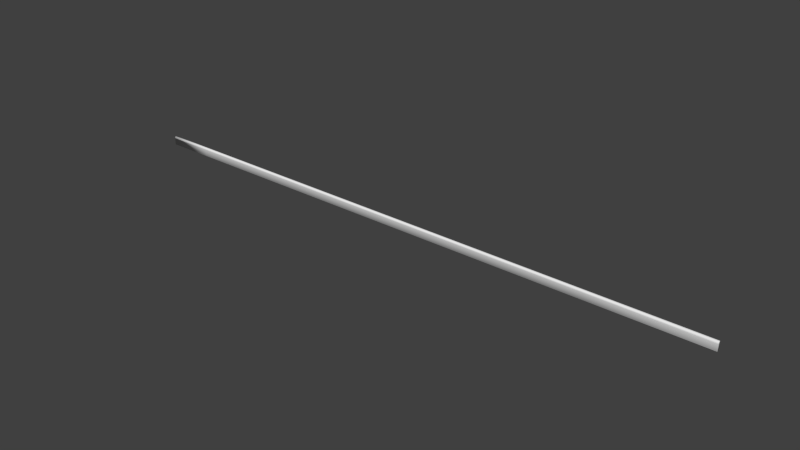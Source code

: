 # Source: Brick_Wall_Long_1.blend  (saved by Blender 2.72.0; exported with 4.5.12 LTS)
import bpy
from mathutils import Matrix  # noqa: F401  (used for matrix-valued properties, if any)

bpy.ops.wm.read_factory_settings(use_empty=True)
scene = bpy.context.scene
scene.name = 'Scene'

# ---- collections
col_collection_1 = bpy.data.collections.new('Collection 1'); scene.collection.children.link(col_collection_1)

# ---- materials (node trees are filled in below, after node groups)
mat_material_001 = bpy.data.materials.new('Material.001')
mat_material_001.alpha_threshold = 0.0
mat_material_001.use_transparent_shadow = False
mat_material_001.roughness = 0.5

# ---- material node trees

# ---- world
world_world = bpy.data.worlds.new('World'); scene.world = world_world
world_world.color = (0.05088, 0.05088, 0.05088)
world_world.use_sun_shadow = False
world_world.sun_shadow_jitter_overblur = 0.0
world_world.cycles.sampling_method = 'MANUAL'
world_world.cycles.sample_map_resolution = 256

# ---- meshes
me_cube_001 = bpy.data.meshes.new('Cube.001')
me_cube_001.from_pydata([(-28.15, -0.4587, 0.4233), (-28.15, 0.4594, 0.4233), (-28.15, -0.2383, 0.8682), (-28.15, 0.236, 0.8682), (-28.15, 0.4018, 0.3542), (-28.15, -0.4011, 0.3542), (-28.15, 0.4018, -1.646), (-28.15, -0.4011, -1.646), (-14.08, -0.4587, 0.4233), (-14.08, 0.4594, 0.4233), (-14.08, 0.4018, -1.646), (-14.08, -0.4011, -1.646), (-14.08, 0.4018, 0.3542), (-14.08, -0.4011, 0.3542), (-14.08, -0.2383, 0.8682), (-14.08, 0.236, 0.8682), (-0.0003185, -0.4587, 0.4233), (-0.0003166, 0.4594, 0.4233), (-0.0001583, 0.4018, -1.646), (-0.0001583, -0.4011, -1.646), (-0.0001583, 0.4018, 0.3542), (-0.0001583, -0.4011, 0.3542), (-0.0003014, -0.2383, 0.8682), (0.0001678, 0.236, 0.8682), (14.08, -0.4587, 0.4233), (14.08, 0.4594, 0.4233), (14.08, 0.4018, -1.646), (14.08, -0.4011, -1.646), (14.08, 0.4018, 0.3542), (14.08, -0.4011, 0.3542), (14.08, -0.2383, 0.8682), (14.08, 0.236, 0.8682), (22.79, -0.4587, 0.4233), (22.79, 0.4594, 0.4233), (22.79, 0.4018, -1.646), (22.79, -0.4011, -1.646), (22.79, 0.4018, 0.3542), (22.79, -0.4011, 0.3542), (22.79, -0.2383, 0.8682), (22.79, 0.236, 0.8682), (36.87, -0.4587, 0.4233), (36.87, 0.4594, 0.4233), (36.87, 0.4018, -1.646), (36.87, -0.4011, -1.646), (36.87, 0.4018, 0.3542), (36.87, -0.4011, 0.3542), (36.87, -0.2383, 0.8682), (36.87, 0.236, 0.8682), (50.95, -0.4587, 0.4233), (50.95, 0.4594, 0.4233), (50.95, 0.4018, -1.646), (50.95, -0.4011, -1.646), (50.95, 0.4018, 0.3542), (50.95, -0.4011, 0.3542), (50.95, -0.2383, 0.8682), (50.95, 0.236, 0.8682), (65.02, -0.4587, 0.4233), (65.02, 0.4594, 0.4233), (65.02, 0.4018, -1.646), (65.02, -0.4011, -1.646), (65.02, 0.4018, 0.3542), (65.02, -0.4011, 0.3542), (65.02, -0.2383, 0.8682), (65.02, 0.236, 0.8682), (73.74, -0.4587, 0.4233), (73.74, 0.4594, 0.4233), (73.74, 0.4018, -1.646), (73.74, -0.4011, -1.646), (73.74, 0.4018, 0.3542), (73.74, -0.4011, 0.3542), (73.74, -0.2383, 0.8682), (73.74, 0.236, 0.8682), (87.81, -0.4587, 0.4233), (87.81, 0.4594, 0.4233), (87.81, 0.4018, -1.646), (87.81, -0.4011, -1.646), (87.81, 0.4018, 0.3542), (87.81, -0.4011, 0.3542), (87.81, -0.2383, 0.8682), (87.81, 0.236, 0.8682), (101.9, -0.4587, 0.4233), (101.9, 0.4594, 0.4233), (101.9, 0.4018, -1.646), (101.9, -0.4011, -1.646), (101.9, 0.4018, 0.3542), (101.9, -0.4011, 0.3542), (101.9, -0.2383, 0.8682), (101.9, 0.236, 0.8682), (116.0, -0.4587, 0.4233), (116.0, 0.4594, 0.4233), (116.0, 0.4018, -1.646), (116.0, -0.4011, -1.646), (116.0, 0.4018, 0.3542), (116.0, -0.4011, 0.3542), (116.0, -0.2383, 0.8682), (116.0, 0.236, 0.8682), (149.6, -0.4587, 0.4233), (149.6, 0.4594, 0.4233), (149.6, 0.4018, -1.646), (149.6, -0.4011, -1.646), (149.6, 0.4018, 0.3542), (149.6, -0.4011, 0.3542), (149.6, -0.2383, 0.8682), (149.6, 0.236, 0.8682)], [], [(13, 8, 0, 5), (6, 4, 12, 10), (8, 14, 2, 0), (5, 7, 11, 13), (7, 5, 4, 6), (3, 2, 14, 15), (4, 5, 0, 1), (1, 3, 15, 9), (4, 1, 9, 12), (11, 10, 12, 13), (11, 7, 6, 10), (9, 15, 14, 8), (12, 9, 8, 13), (1, 0, 2, 3), (21, 16, 8, 13), (10, 12, 20, 18), (16, 22, 14, 8), (13, 11, 19, 21), (15, 14, 22, 23), (9, 15, 23, 17), (12, 9, 17, 20), (19, 18, 20, 21), (19, 11, 10, 18), (17, 23, 22, 16), (20, 17, 16, 21), (29, 24, 16, 21), (18, 20, 28, 26), (24, 30, 22, 16), (21, 19, 27, 29), (23, 22, 30, 31), (17, 23, 31, 25), (20, 17, 25, 28), (27, 26, 28, 29), (27, 19, 18, 26), (25, 31, 30, 24), (28, 25, 24, 29), (37, 32, 24, 29), (26, 28, 36, 34), (32, 38, 30, 24), (29, 27, 35, 37), (31, 30, 38, 39), (25, 31, 39, 33), (28, 25, 33, 36), (35, 34, 36, 37), (35, 27, 26, 34), (33, 39, 38, 32), (36, 33, 32, 37), (45, 40, 32, 37), (34, 36, 44, 42), (40, 46, 38, 32), (37, 35, 43, 45), (39, 38, 46, 47), (33, 39, 47, 41), (36, 33, 41, 44), (43, 42, 44, 45), (43, 35, 34, 42), (41, 47, 46, 40), (44, 41, 40, 45), (53, 48, 40, 45), (42, 44, 52, 50), (48, 54, 46, 40), (45, 43, 51, 53), (47, 46, 54, 55), (41, 47, 55, 49), (44, 41, 49, 52), (51, 50, 52, 53), (51, 43, 42, 50), (49, 55, 54, 48), (52, 49, 48, 53), (61, 56, 48, 53), (50, 52, 60, 58), (56, 62, 54, 48), (53, 51, 59, 61), (55, 54, 62, 63), (49, 55, 63, 57), (52, 49, 57, 60), (59, 58, 60, 61), (59, 51, 50, 58), (57, 63, 62, 56), (60, 57, 56, 61), (69, 64, 56, 61), (58, 60, 68, 66), (64, 70, 62, 56), (61, 59, 67, 69), (63, 62, 70, 71), (57, 63, 71, 65), (60, 57, 65, 68), (67, 66, 68, 69), (67, 59, 58, 66), (65, 71, 70, 64), (68, 65, 64, 69), (77, 72, 64, 69), (66, 68, 76, 74), (72, 78, 70, 64), (69, 67, 75, 77), (71, 70, 78, 79), (65, 71, 79, 73), (68, 65, 73, 76), (75, 74, 76, 77), (75, 67, 66, 74), (73, 79, 78, 72), (76, 73, 72, 77), (85, 80, 72, 77), (74, 76, 84, 82), (80, 86, 78, 72), (77, 75, 83, 85), (79, 78, 86, 87), (73, 79, 87, 81), (76, 73, 81, 84), (83, 82, 84, 85), (83, 75, 74, 82), (81, 87, 86, 80), (84, 81, 80, 85), (93, 88, 80, 85), (82, 84, 92, 90), (88, 94, 86, 80), (85, 83, 91, 93), (87, 86, 94, 95), (81, 87, 95, 89), (84, 81, 89, 92), (91, 90, 92, 93), (91, 83, 82, 90), (89, 95, 94, 88), (92, 89, 88, 93), (101, 96, 88, 93), (90, 92, 100, 98), (96, 102, 94, 88), (93, 91, 99, 101), (95, 94, 102, 103), (89, 95, 103, 97), (92, 89, 97, 100), (99, 98, 100, 101), (99, 91, 90, 98), (97, 103, 102, 96), (100, 97, 96, 101)])
me_cube_001.polygons.foreach_set('use_smooth', [True] * 135)
_uv = me_cube_001.uv_layers.new(name='UVMap')
_uv.uv.foreach_set('vector', [0.9946, 0.203, 0.9944, 0.2202, 0.00539, 0.2202, 0.005572, 0.203, 0.005517, 0.4812, 0.005517, 0.3407, 0.9945, 0.3407, 0.9945, 0.4812, 0.9944, 0.2202, 0.9944, 0.2551, 0.005526, 0.2551, 0.00539, 0.2202, 0.005572, 0.203, 0.005572, 0.06246, 0.9946, 0.06246, 0.9946, 0.203, 0.2205, 0.7776, 0.7245, 0.7776, 0.7245, 0.9799, 0.2205, 0.9799, 0.005526, 0.2885, 0.005526, 0.2551, 0.9944, 0.2551, 0.9944, 0.2885, 0.7245, 0.9799, 0.7245, 0.7776, 0.7419, 0.7631, 0.7419, 0.9945, 0.00539, 0.3234, 0.005526, 0.2885, 0.9944, 0.2885, 0.9944, 0.3234, 0.005517, 0.3407, 0.00539, 0.3234, 0.9944, 0.3234, 0.9945, 0.3407, 0.2205, 0.7257, 0.2205, 0.5234, 0.7245, 0.5234, 0.7245, 0.7257, 0.9946, 0.06246, 0.005572, 0.06246, 0.005572, 0.006046, 0.9946, 0.006048, 0.7419, 0.5089, 0.854, 0.5652, 0.854, 0.6847, 0.7419, 0.7402, 0.7245, 0.5234, 0.7419, 0.5089, 0.7419, 0.7402, 0.7245, 0.7257, 0.7419, 0.9945, 0.7419, 0.7631, 0.854, 0.8186, 0.854, 0.9382, 0.9946, 0.203, 0.9944, 0.2202, 0.00539, 0.2202, 0.005572, 0.203, 0.005517, 0.4812, 0.005517, 0.3407, 0.9945, 0.3407, 0.9945, 0.4812, 0.9944, 0.2202, 0.9944, 0.2551, 0.005526, 0.2551, 0.00539, 0.2202, 0.005572, 0.203, 0.005572, 0.06246, 0.9946, 0.06246, 0.9946, 0.203, 0.005526, 0.2885, 0.005526, 0.2551, 0.9944, 0.2551, 0.9944, 0.2885, 0.00539, 0.3234, 0.005526, 0.2885, 0.9944, 0.2885, 0.9944, 0.3234, 0.005517, 0.3407, 0.00539, 0.3234, 0.9944, 0.3234, 0.9945, 0.3407, 0.2205, 0.7257, 0.2205, 0.5234, 0.7245, 0.5234, 0.7245, 0.7257, 0.9946, 0.06246, 0.005572, 0.06246, 0.005572, 0.006046, 0.9946, 0.006048, 0.7419, 0.5089, 0.854, 0.5652, 0.854, 0.6847, 0.7419, 0.7402, 0.7245, 0.5234, 0.7419, 0.5089, 0.7419, 0.7402, 0.7245, 0.7257, 0.9946, 0.203, 0.9944, 0.2202, 0.00539, 0.2202, 0.005572, 0.203, 0.005517, 0.4812, 0.005517, 0.3407, 0.9945, 0.3407, 0.9945, 0.4812, 0.9944, 0.2202, 0.9944, 0.2551, 0.005526, 0.2551, 0.00539, 0.2202, 0.005572, 0.203, 0.005572, 0.06246, 0.9946, 0.06246, 0.9946, 0.203, 0.005526, 0.2885, 0.005526, 0.2551, 0.9944, 0.2551, 0.9944, 0.2885, 0.00539, 0.3234, 0.005526, 0.2885, 0.9944, 0.2885, 0.9944, 0.3234, 0.005517, 0.3407, 0.00539, 0.3234, 0.9944, 0.3234, 0.9945, 0.3407, 0.2205, 0.7257, 0.2205, 0.5234, 0.7245, 0.5234, 0.7245, 0.7257, 0.9946, 0.06246, 0.005572, 0.06246, 0.005572, 0.006046, 0.9946, 0.006048, 0.7419, 0.5089, 0.854, 0.5652, 0.854, 0.6847, 0.7419, 0.7402, 0.7245, 0.5234, 0.7419, 0.5089, 0.7419, 0.7402, 0.7245, 0.7257, 0.9946, 0.203, 0.9944, 0.2202, 0.00539, 0.2202, 0.005572, 0.203, 0.005517, 0.4812, 0.005517, 0.3407, 0.9945, 0.3407, 0.9945, 0.4812, 0.9944, 0.2202, 0.9944, 0.2551, 0.005526, 0.2551, 0.00539, 0.2202, 0.005572, 0.203, 0.005572, 0.06246, 0.9946, 0.06246, 0.9946, 0.203, 0.005526, 0.2885, 0.005526, 0.2551, 0.9944, 0.2551, 0.9944, 0.2885, 0.00539, 0.3234, 0.005526, 0.2885, 0.9944, 0.2885, 0.9944, 0.3234, 0.005517, 0.3407, 0.00539, 0.3234, 0.9944, 0.3234, 0.9945, 0.3407, 0.2205, 0.7257, 0.2205, 0.5234, 0.7245, 0.5234, 0.7245, 0.7257, 0.9946, 0.06246, 0.005572, 0.06246, 0.005572, 0.006046, 0.9946, 0.006048, 0.7419, 0.5089, 0.854, 0.5652, 0.854, 0.6847, 0.7419, 0.7402, 0.7245, 0.5234, 0.7419, 0.5089, 0.7419, 0.7402, 0.7245, 0.7257, 0.9946, 0.203, 0.9944, 0.2202, 0.00539, 0.2202, 0.005572, 0.203, 0.005517, 0.4812, 0.005517, 0.3407, 0.9945, 0.3407, 0.9945, 0.4812, 0.9944, 0.2202, 0.9944, 0.2551, 0.005526, 0.2551, 0.00539, 0.2202, 0.005572, 0.203, 0.005572, 0.06246, 0.9946, 0.06246, 0.9946, 0.203, 0.005526, 0.2885, 0.005526, 0.2551, 0.9944, 0.2551, 0.9944, 0.2885, 0.00539, 0.3234, 0.005526, 0.2885, 0.9944, 0.2885, 0.9944, 0.3234, 0.005517, 0.3407, 0.00539, 0.3234, 0.9944, 0.3234, 0.9945, 0.3407, 0.2205, 0.7257, 0.2205, 0.5234, 0.7245, 0.5234, 0.7245, 0.7257, 0.9946, 0.06246, 0.005572, 0.06246, 0.005572, 0.006046, 0.9946, 0.006048, 0.7419, 0.5089, 0.854, 0.5652, 0.854, 0.6847, 0.7419, 0.7402, 0.7245, 0.5234, 0.7419, 0.5089, 0.7419, 0.7402, 0.7245, 0.7257, 0.9946, 0.203, 0.9944, 0.2202, 0.00539, 0.2202, 0.005572, 0.203, 0.005517, 0.4812, 0.005517, 0.3407, 0.9945, 0.3407, 0.9945, 0.4812, 0.9944, 0.2202, 0.9944, 0.2551, 0.005526, 0.2551, 0.00539, 0.2202, 0.005572, 0.203, 0.005572, 0.06246, 0.9946, 0.06246, 0.9946, 0.203, 0.005526, 0.2885, 0.005526, 0.2551, 0.9944, 0.2551, 0.9944, 0.2885, 0.00539, 0.3234, 0.005526, 0.2885, 0.9944, 0.2885, 0.9944, 0.3234, 0.005517, 0.3407, 0.00539, 0.3234, 0.9944, 0.3234, 0.9945, 0.3407, 0.2205, 0.7257, 0.2205, 0.5234, 0.7245, 0.5234, 0.7245, 0.7257, 0.9946, 0.06246, 0.005572, 0.06246, 0.005572, 0.006046, 0.9946, 0.006048, 0.7419, 0.5089, 0.854, 0.5652, 0.854, 0.6847, 0.7419, 0.7402, 0.7245, 0.5234, 0.7419, 0.5089, 0.7419, 0.7402, 0.7245, 0.7257, 0.9946, 0.203, 0.9944, 0.2202, 0.00539, 0.2202, 0.005572, 0.203, 0.005517, 0.4812, 0.005517, 0.3407, 0.9945, 0.3407, 0.9945, 0.4812, 0.9944, 0.2202, 0.9944, 0.2551, 0.005526, 0.2551, 0.00539, 0.2202, 0.005572, 0.203, 0.005572, 0.06246, 0.9946, 0.06246, 0.9946, 0.203, 0.005526, 0.2885, 0.005526, 0.2551, 0.9944, 0.2551, 0.9944, 0.2885, 0.00539, 0.3234, 0.005526, 0.2885, 0.9944, 0.2885, 0.9944, 0.3234, 0.005517, 0.3407, 0.00539, 0.3234, 0.9944, 0.3234, 0.9945, 0.3407, 0.2205, 0.7257, 0.2205, 0.5234, 0.7245, 0.5234, 0.7245, 0.7257, 0.9946, 0.06246, 0.005572, 0.06246, 0.005572, 0.006046, 0.9946, 0.006048, 0.7419, 0.5089, 0.854, 0.5652, 0.854, 0.6847, 0.7419, 0.7402, 0.7245, 0.5234, 0.7419, 0.5089, 0.7419, 0.7402, 0.7245, 0.7257, 0.9946, 0.203, 0.9944, 0.2202, 0.00539, 0.2202, 0.005572, 0.203, 0.005517, 0.4812, 0.005517, 0.3407, 0.9945, 0.3407, 0.9945, 0.4812, 0.9944, 0.2202, 0.9944, 0.2551, 0.005526, 0.2551, 0.00539, 0.2202, 0.005572, 0.203, 0.005572, 0.06246, 0.9946, 0.06246, 0.9946, 0.203, 0.005526, 0.2885, 0.005526, 0.2551, 0.9944, 0.2551, 0.9944, 0.2885, 0.00539, 0.3234, 0.005526, 0.2885, 0.9944, 0.2885, 0.9944, 0.3234, 0.005517, 0.3407, 0.00539, 0.3234, 0.9944, 0.3234, 0.9945, 0.3407, 0.2205, 0.7257, 0.2205, 0.5234, 0.7245, 0.5234, 0.7245, 0.7257, 0.9946, 0.06246, 0.005572, 0.06246, 0.005572, 0.006046, 0.9946, 0.006048, 0.7419, 0.5089, 0.854, 0.5652, 0.854, 0.6847, 0.7419, 0.7402, 0.7245, 0.5234, 0.7419, 0.5089, 0.7419, 0.7402, 0.7245, 0.7257, 0.9946, 0.203, 0.9944, 0.2202, 0.00539, 0.2202, 0.005572, 0.203, 0.005517, 0.4812, 0.005517, 0.3407, 0.9945, 0.3407, 0.9945, 0.4812, 0.9944, 0.2202, 0.9944, 0.2551, 0.005526, 0.2551, 0.00539, 0.2202, 0.005572, 0.203, 0.005572, 0.06246, 0.9946, 0.06246, 0.9946, 0.203, 0.005526, 0.2885, 0.005526, 0.2551, 0.9944, 0.2551, 0.9944, 0.2885, 0.00539, 0.3234, 0.005526, 0.2885, 0.9944, 0.2885, 0.9944, 0.3234, 0.005517, 0.3407, 0.00539, 0.3234, 0.9944, 0.3234, 0.9945, 0.3407, 0.2205, 0.7257, 0.2205, 0.5234, 0.7245, 0.5234, 0.7245, 0.7257, 0.9946, 0.06246, 0.005572, 0.06246, 0.005572, 0.006046, 0.9946, 0.006048, 0.7419, 0.5089, 0.854, 0.5652, 0.854, 0.6847, 0.7419, 0.7402, 0.7245, 0.5234, 0.7419, 0.5089, 0.7419, 0.7402, 0.7245, 0.7257, 0.9946, 0.203, 0.9944, 0.2202, 0.00539, 0.2202, 0.005572, 0.203, 0.005517, 0.4812, 0.005517, 0.3407, 0.9945, 0.3407, 0.9945, 0.4812, 0.9944, 0.2202, 0.9944, 0.2551, 0.005526, 0.2551, 0.00539, 0.2202, 0.005572, 0.203, 0.005572, 0.06246, 0.9946, 0.06246, 0.9946, 0.203, 0.005526, 0.2885, 0.005526, 0.2551, 0.9944, 0.2551, 0.9944, 0.2885, 0.00539, 0.3234, 0.005526, 0.2885, 0.9944, 0.2885, 0.9944, 0.3234, 0.005517, 0.3407, 0.00539, 0.3234, 0.9944, 0.3234, 0.9945, 0.3407, 0.2205, 0.7257, 0.2205, 0.5234, 0.7245, 0.5234, 0.7245, 0.7257, 0.9946, 0.06246, 0.005572, 0.06246, 0.005572, 0.006046, 0.9946, 0.006048, 0.7419, 0.5089, 0.854, 0.5652, 0.854, 0.6847, 0.7419, 0.7402, 0.7245, 0.5234, 0.7419, 0.5089, 0.7419, 0.7402, 0.7245, 0.7257, 0.9946, 0.203, 0.9944, 0.2202, 0.00539, 0.2202, 0.005572, 0.203, 0.005517, 0.4812, 0.005517, 0.3407, 0.9945, 0.3407, 0.9945, 0.4812, 0.9944, 0.2202, 0.9944, 0.2551, 0.005526, 0.2551, 0.00539, 0.2202, 0.005572, 0.203, 0.005572, 0.06246, 0.9946, 0.06246, 0.9946, 0.203, 0.005526, 0.2885, 0.005526, 0.2551, 0.9944, 0.2551, 0.9944, 0.2885, 0.00539, 0.3234, 0.005526, 0.2885, 0.9944, 0.2885, 0.9944, 0.3234, 0.005517, 0.3407, 0.00539, 0.3234, 0.9944, 0.3234, 0.9945, 0.3407, 0.2205, 0.7257, 0.2205, 0.5234, 0.7245, 0.5234, 0.7245, 0.7257, 0.9946, 0.06246, 0.005572, 0.06246, 0.005572, 0.006046, 0.9946, 0.006048, 0.7419, 0.5089, 0.854, 0.5652, 0.854, 0.6847, 0.7419, 0.7402, 0.7245, 0.5234, 0.7419, 0.5089, 0.7419, 0.7402, 0.7245, 0.7257, 0.9946, 0.203, 0.9944, 0.2202, 0.00539, 0.2202, 0.005572, 0.203, 0.005517, 0.4812, 0.005517, 0.3407, 0.9945, 0.3407, 0.9945, 0.4812, 0.9944, 0.2202, 0.9944, 0.2551, 0.005526, 0.2551, 0.00539, 0.2202, 0.005572, 0.203, 0.005572, 0.06246, 0.9946, 0.06246, 0.9946, 0.203, 0.005526, 0.2885, 0.005526, 0.2551, 0.9944, 0.2551, 0.9944, 0.2885, 0.00539, 0.3234, 0.005526, 0.2885, 0.9944, 0.2885, 0.9944, 0.3234, 0.005517, 0.3407, 0.00539, 0.3234, 0.9944, 0.3234, 0.9945, 0.3407, 0.2205, 0.7257, 0.2205, 0.5234, 0.7245, 0.5234, 0.7245, 0.7257, 0.9946, 0.06246, 0.005572, 0.06246, 0.005572, 0.006046, 0.9946, 0.006048, 0.7419, 0.5089, 0.854, 0.5652, 0.854, 0.6847, 0.7419, 0.7402, 0.7245, 0.5234, 0.7419, 0.5089, 0.7419, 0.7402, 0.7245, 0.7257])
me_cube_001.materials.append(mat_material_001)
me_cube_001.use_remesh_preserve_volume = False
me_cube_001.use_remesh_preserve_attributes = False
me_cube_001.use_mirror_vertex_groups = False
me_cube_001.update()

# ---- objects
ob_cube = bpy.data.objects.new('Cube', me_cube_001)

# ---- transforms, parenting, visibility, modifiers, constraints
ob_cube.location = (21.11, 0.0004439, 0.3578)
ob_cube.rotation_euler = (-1.629e-07, 0.0, 0.0)
ob_cube.color = (0.8, 0.8, 0.8, 1.0)
ob_cube.lineart.crease_threshold = 0.0

# ---- collection membership
col_collection_1.objects.link(ob_cube)

# ---- scene / render settings (as saved in the file)
scene.frame_start = 1; scene.frame_end = 250; scene.frame_set(1)
scene.render.engine = 'BLENDER_EEVEE_NEXT'
scene.render.resolution_percentage = 50
scene.render.dither_intensity = 0.0
scene.cycles.use_denoising = False
scene.cycles.samples = 10
scene.cycles.sampling_pattern = 'TABULATED_SOBOL'
scene.cycles.light_sampling_threshold = 0.0
scene.cycles.use_adaptive_sampling = False
scene.cycles.use_light_tree = False
scene.cycles.blur_glossy = 0.0
scene.cycles.pixel_filter_type = 'GAUSSIAN'
scene.cycles.sample_clamp_indirect = 0.0
scene.view_settings.view_transform = 'Standard'
bpy.context.view_layer.update()

# ---- added for rendering (the .blend has no active camera and no usable light): camera, sun
cam_auto = bpy.data.cameras.new('AutoCamera')
cam_auto.lens = 50.0
cam_auto.sensor_width = 36.0
cam_auto.clip_end = 2886.3
ob_auto_camera = bpy.data.objects.new('AutoCamera', cam_auto)
scene.collection.objects.link(ob_auto_camera)
ob_auto_camera.location = (246.29, -197.354, 131.539)
ob_auto_camera.rotation_euler = (1.09748, -7.21219e-08, 0.694738)
scene.camera = ob_auto_camera
light_auto_sun = bpy.data.lights.new('AutoSun', 'SUN')
light_auto_sun.energy = 3.0
light_auto_sun.angle = 0.0523599
ob_auto_sun = bpy.data.objects.new('AutoSun', light_auto_sun)
scene.collection.objects.link(ob_auto_sun)
ob_auto_sun.rotation_euler = (0.872665, 0.174533, 0.523599)
bpy.context.view_layer.update()

